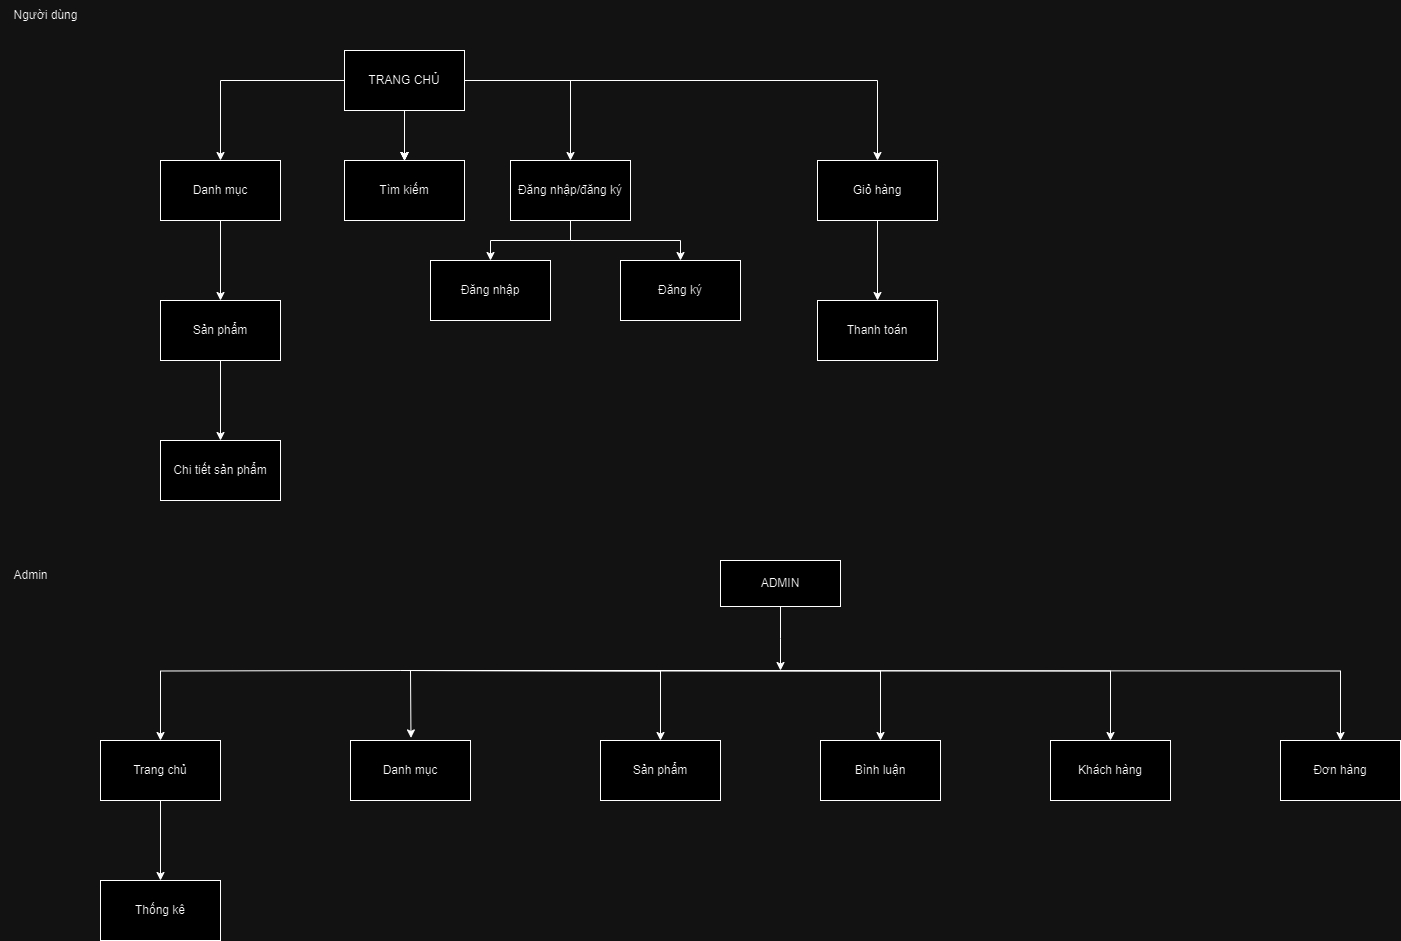

The diagram above was exported from draw.io. Its source (the exported page's mxGraphModel, read from the mxfile embedded in the PNG):
<mxGraphModel dx="1090" dy="450" grid="1" gridSize="10" guides="1" tooltips="1" connect="1" arrows="1" fold="1" page="1" pageScale="1" pageWidth="827" pageHeight="1169" math="0" shadow="0">
  <root>
    <mxCell id="0" />
    <mxCell id="1" parent="0" />
    <mxCell id="wYlC-FZMvJhBwniRvBio-1" value="Người dùng" style="text;html=1;align=center;verticalAlign=middle;resizable=0;points=[];autosize=1;strokeColor=none;fillColor=none;" parent="1" vertex="1">
      <mxGeometry x="10" y="10" width="90" height="30" as="geometry" />
    </mxCell>
    <mxCell id="wYlC-FZMvJhBwniRvBio-4" value="" style="edgeStyle=orthogonalEdgeStyle;rounded=0;orthogonalLoop=1;jettySize=auto;html=1;" parent="1" source="wYlC-FZMvJhBwniRvBio-2" target="wYlC-FZMvJhBwniRvBio-3" edge="1">
      <mxGeometry relative="1" as="geometry" />
    </mxCell>
    <mxCell id="wYlC-FZMvJhBwniRvBio-6" value="" style="edgeStyle=orthogonalEdgeStyle;rounded=0;orthogonalLoop=1;jettySize=auto;html=1;" parent="1" source="wYlC-FZMvJhBwniRvBio-2" target="wYlC-FZMvJhBwniRvBio-5" edge="1">
      <mxGeometry relative="1" as="geometry" />
    </mxCell>
    <mxCell id="wYlC-FZMvJhBwniRvBio-7" value="" style="edgeStyle=orthogonalEdgeStyle;rounded=0;orthogonalLoop=1;jettySize=auto;html=1;" parent="1" source="wYlC-FZMvJhBwniRvBio-2" target="wYlC-FZMvJhBwniRvBio-5" edge="1">
      <mxGeometry relative="1" as="geometry" />
    </mxCell>
    <mxCell id="wYlC-FZMvJhBwniRvBio-8" value="" style="edgeStyle=orthogonalEdgeStyle;rounded=0;orthogonalLoop=1;jettySize=auto;html=1;" parent="1" source="wYlC-FZMvJhBwniRvBio-2" target="wYlC-FZMvJhBwniRvBio-5" edge="1">
      <mxGeometry relative="1" as="geometry" />
    </mxCell>
    <mxCell id="wYlC-FZMvJhBwniRvBio-9" value="" style="edgeStyle=orthogonalEdgeStyle;rounded=0;orthogonalLoop=1;jettySize=auto;html=1;" parent="1" source="wYlC-FZMvJhBwniRvBio-2" target="wYlC-FZMvJhBwniRvBio-5" edge="1">
      <mxGeometry relative="1" as="geometry" />
    </mxCell>
    <mxCell id="wYlC-FZMvJhBwniRvBio-10" value="" style="edgeStyle=orthogonalEdgeStyle;rounded=0;orthogonalLoop=1;jettySize=auto;html=1;" parent="1" source="wYlC-FZMvJhBwniRvBio-2" target="wYlC-FZMvJhBwniRvBio-5" edge="1">
      <mxGeometry relative="1" as="geometry" />
    </mxCell>
    <mxCell id="wYlC-FZMvJhBwniRvBio-12" value="" style="edgeStyle=orthogonalEdgeStyle;rounded=0;orthogonalLoop=1;jettySize=auto;html=1;" parent="1" source="wYlC-FZMvJhBwniRvBio-2" target="wYlC-FZMvJhBwniRvBio-11" edge="1">
      <mxGeometry relative="1" as="geometry" />
    </mxCell>
    <mxCell id="wYlC-FZMvJhBwniRvBio-14" value="" style="edgeStyle=orthogonalEdgeStyle;rounded=0;orthogonalLoop=1;jettySize=auto;html=1;" parent="1" source="wYlC-FZMvJhBwniRvBio-2" target="wYlC-FZMvJhBwniRvBio-13" edge="1">
      <mxGeometry relative="1" as="geometry" />
    </mxCell>
    <mxCell id="wYlC-FZMvJhBwniRvBio-2" value="TRANG CHỦ" style="rounded=0;whiteSpace=wrap;html=1;" parent="1" vertex="1">
      <mxGeometry x="354" y="60" width="120" height="60" as="geometry" />
    </mxCell>
    <mxCell id="wYlC-FZMvJhBwniRvBio-16" value="" style="edgeStyle=orthogonalEdgeStyle;rounded=0;orthogonalLoop=1;jettySize=auto;html=1;" parent="1" source="wYlC-FZMvJhBwniRvBio-3" target="wYlC-FZMvJhBwniRvBio-15" edge="1">
      <mxGeometry relative="1" as="geometry" />
    </mxCell>
    <mxCell id="wYlC-FZMvJhBwniRvBio-3" value="Danh mục" style="rounded=0;whiteSpace=wrap;html=1;" parent="1" vertex="1">
      <mxGeometry x="170" y="170" width="120" height="60" as="geometry" />
    </mxCell>
    <mxCell id="wYlC-FZMvJhBwniRvBio-5" value="Tìm kiếm" style="rounded=0;whiteSpace=wrap;html=1;" parent="1" vertex="1">
      <mxGeometry x="354" y="170" width="120" height="60" as="geometry" />
    </mxCell>
    <mxCell id="wYlC-FZMvJhBwniRvBio-20" value="" style="edgeStyle=orthogonalEdgeStyle;rounded=0;orthogonalLoop=1;jettySize=auto;html=1;" parent="1" source="wYlC-FZMvJhBwniRvBio-11" target="wYlC-FZMvJhBwniRvBio-19" edge="1">
      <mxGeometry relative="1" as="geometry" />
    </mxCell>
    <mxCell id="wYlC-FZMvJhBwniRvBio-22" value="" style="edgeStyle=orthogonalEdgeStyle;rounded=0;orthogonalLoop=1;jettySize=auto;html=1;" parent="1" source="wYlC-FZMvJhBwniRvBio-11" target="wYlC-FZMvJhBwniRvBio-21" edge="1">
      <mxGeometry relative="1" as="geometry" />
    </mxCell>
    <mxCell id="wYlC-FZMvJhBwniRvBio-11" value="Đăng nhập/đăng ký" style="rounded=0;whiteSpace=wrap;html=1;" parent="1" vertex="1">
      <mxGeometry x="520" y="170" width="120" height="60" as="geometry" />
    </mxCell>
    <mxCell id="wYlC-FZMvJhBwniRvBio-24" value="" style="edgeStyle=orthogonalEdgeStyle;rounded=0;orthogonalLoop=1;jettySize=auto;html=1;" parent="1" source="wYlC-FZMvJhBwniRvBio-13" target="wYlC-FZMvJhBwniRvBio-23" edge="1">
      <mxGeometry relative="1" as="geometry" />
    </mxCell>
    <mxCell id="wYlC-FZMvJhBwniRvBio-13" value="Giỏ hàng" style="rounded=0;whiteSpace=wrap;html=1;" parent="1" vertex="1">
      <mxGeometry x="827" y="170" width="120" height="60" as="geometry" />
    </mxCell>
    <mxCell id="wYlC-FZMvJhBwniRvBio-18" value="" style="edgeStyle=orthogonalEdgeStyle;rounded=0;orthogonalLoop=1;jettySize=auto;html=1;" parent="1" source="wYlC-FZMvJhBwniRvBio-15" target="wYlC-FZMvJhBwniRvBio-17" edge="1">
      <mxGeometry relative="1" as="geometry" />
    </mxCell>
    <mxCell id="wYlC-FZMvJhBwniRvBio-15" value="Sản phẩm" style="rounded=0;whiteSpace=wrap;html=1;" parent="1" vertex="1">
      <mxGeometry x="170" y="310" width="120" height="60" as="geometry" />
    </mxCell>
    <mxCell id="wYlC-FZMvJhBwniRvBio-17" value="Chi tiết sản phẩm" style="rounded=0;whiteSpace=wrap;html=1;" parent="1" vertex="1">
      <mxGeometry x="170" y="450" width="120" height="60" as="geometry" />
    </mxCell>
    <mxCell id="wYlC-FZMvJhBwniRvBio-19" value="Đăng nhập" style="rounded=0;whiteSpace=wrap;html=1;" parent="1" vertex="1">
      <mxGeometry x="440" y="270" width="120" height="60" as="geometry" />
    </mxCell>
    <mxCell id="wYlC-FZMvJhBwniRvBio-21" value="Đăng ký" style="rounded=0;whiteSpace=wrap;html=1;" parent="1" vertex="1">
      <mxGeometry x="630" y="270" width="120" height="60" as="geometry" />
    </mxCell>
    <mxCell id="wYlC-FZMvJhBwniRvBio-23" value="Thanh toán" style="rounded=0;whiteSpace=wrap;html=1;" parent="1" vertex="1">
      <mxGeometry x="827" y="310" width="120" height="60" as="geometry" />
    </mxCell>
    <mxCell id="wYlC-FZMvJhBwniRvBio-25" value="Admin" style="text;html=1;align=center;verticalAlign=middle;resizable=0;points=[];autosize=1;strokeColor=none;fillColor=none;" parent="1" vertex="1">
      <mxGeometry x="10" y="570" width="60" height="30" as="geometry" />
    </mxCell>
    <mxCell id="wYlC-FZMvJhBwniRvBio-28" value="" style="edgeStyle=orthogonalEdgeStyle;rounded=0;orthogonalLoop=1;jettySize=auto;html=1;" parent="1" target="wYlC-FZMvJhBwniRvBio-27" edge="1">
      <mxGeometry relative="1" as="geometry">
        <mxPoint x="410" y="680" as="sourcePoint" />
      </mxGeometry>
    </mxCell>
    <mxCell id="wYlC-FZMvJhBwniRvBio-32" value="" style="edgeStyle=orthogonalEdgeStyle;rounded=0;orthogonalLoop=1;jettySize=auto;html=1;" parent="1" target="wYlC-FZMvJhBwniRvBio-31" edge="1">
      <mxGeometry relative="1" as="geometry">
        <mxPoint x="410" y="680" as="sourcePoint" />
      </mxGeometry>
    </mxCell>
    <mxCell id="wYlC-FZMvJhBwniRvBio-34" value="" style="edgeStyle=orthogonalEdgeStyle;rounded=0;orthogonalLoop=1;jettySize=auto;html=1;" parent="1" target="wYlC-FZMvJhBwniRvBio-33" edge="1">
      <mxGeometry relative="1" as="geometry">
        <mxPoint x="420" y="680" as="sourcePoint" />
      </mxGeometry>
    </mxCell>
    <mxCell id="wYlC-FZMvJhBwniRvBio-36" value="" style="edgeStyle=orthogonalEdgeStyle;rounded=0;orthogonalLoop=1;jettySize=auto;html=1;" parent="1" target="wYlC-FZMvJhBwniRvBio-35" edge="1">
      <mxGeometry relative="1" as="geometry">
        <mxPoint x="410" y="680" as="sourcePoint" />
      </mxGeometry>
    </mxCell>
    <mxCell id="wYlC-FZMvJhBwniRvBio-38" value="" style="edgeStyle=orthogonalEdgeStyle;rounded=0;orthogonalLoop=1;jettySize=auto;html=1;" parent="1" target="wYlC-FZMvJhBwniRvBio-37" edge="1">
      <mxGeometry relative="1" as="geometry">
        <mxPoint x="420" y="680" as="sourcePoint" />
      </mxGeometry>
    </mxCell>
    <mxCell id="wYlC-FZMvJhBwniRvBio-42" value="" style="edgeStyle=orthogonalEdgeStyle;rounded=0;orthogonalLoop=1;jettySize=auto;html=1;" parent="1" source="wYlC-FZMvJhBwniRvBio-26" edge="1">
      <mxGeometry relative="1" as="geometry">
        <mxPoint x="790" y="680" as="targetPoint" />
      </mxGeometry>
    </mxCell>
    <mxCell id="wYlC-FZMvJhBwniRvBio-26" value="ADMIN" style="rounded=0;whiteSpace=wrap;html=1;" parent="1" vertex="1">
      <mxGeometry x="730" y="570" width="120" height="46" as="geometry" />
    </mxCell>
    <mxCell id="wYlC-FZMvJhBwniRvBio-47" value="" style="edgeStyle=orthogonalEdgeStyle;rounded=0;orthogonalLoop=1;jettySize=auto;html=1;" parent="1" source="wYlC-FZMvJhBwniRvBio-27" target="wYlC-FZMvJhBwniRvBio-46" edge="1">
      <mxGeometry relative="1" as="geometry" />
    </mxCell>
    <mxCell id="wYlC-FZMvJhBwniRvBio-27" value="Trang chủ" style="rounded=0;whiteSpace=wrap;html=1;" parent="1" vertex="1">
      <mxGeometry x="110" y="750" width="120" height="60" as="geometry" />
    </mxCell>
    <mxCell id="wYlC-FZMvJhBwniRvBio-29" value="Danh mục" style="rounded=0;whiteSpace=wrap;html=1;" parent="1" vertex="1">
      <mxGeometry x="360" y="750" width="120" height="60" as="geometry" />
    </mxCell>
    <mxCell id="wYlC-FZMvJhBwniRvBio-31" value="Sản phẩm" style="rounded=0;whiteSpace=wrap;html=1;" parent="1" vertex="1">
      <mxGeometry x="610" y="750" width="120" height="60" as="geometry" />
    </mxCell>
    <mxCell id="wYlC-FZMvJhBwniRvBio-33" value="Bình luận" style="rounded=0;whiteSpace=wrap;html=1;" parent="1" vertex="1">
      <mxGeometry x="830" y="750" width="120" height="60" as="geometry" />
    </mxCell>
    <mxCell id="wYlC-FZMvJhBwniRvBio-35" value="Khách hàng" style="rounded=0;whiteSpace=wrap;html=1;" parent="1" vertex="1">
      <mxGeometry x="1060" y="750" width="120" height="60" as="geometry" />
    </mxCell>
    <mxCell id="wYlC-FZMvJhBwniRvBio-37" value="Đơn hàng" style="rounded=0;whiteSpace=wrap;html=1;" parent="1" vertex="1">
      <mxGeometry x="1290" y="750" width="120" height="60" as="geometry" />
    </mxCell>
    <mxCell id="wYlC-FZMvJhBwniRvBio-43" value="" style="edgeStyle=orthogonalEdgeStyle;rounded=0;orthogonalLoop=1;jettySize=auto;html=1;entryX=0.504;entryY=-0.043;entryDx=0;entryDy=0;entryPerimeter=0;" parent="1" target="wYlC-FZMvJhBwniRvBio-29" edge="1">
      <mxGeometry relative="1" as="geometry">
        <mxPoint x="420" y="680" as="sourcePoint" />
        <mxPoint x="420" y="744" as="targetPoint" />
      </mxGeometry>
    </mxCell>
    <mxCell id="wYlC-FZMvJhBwniRvBio-46" value="Thống kê" style="rounded=0;whiteSpace=wrap;html=1;" parent="1" vertex="1">
      <mxGeometry x="110" y="890" width="120" height="60" as="geometry" />
    </mxCell>
  </root>
</mxGraphModel>